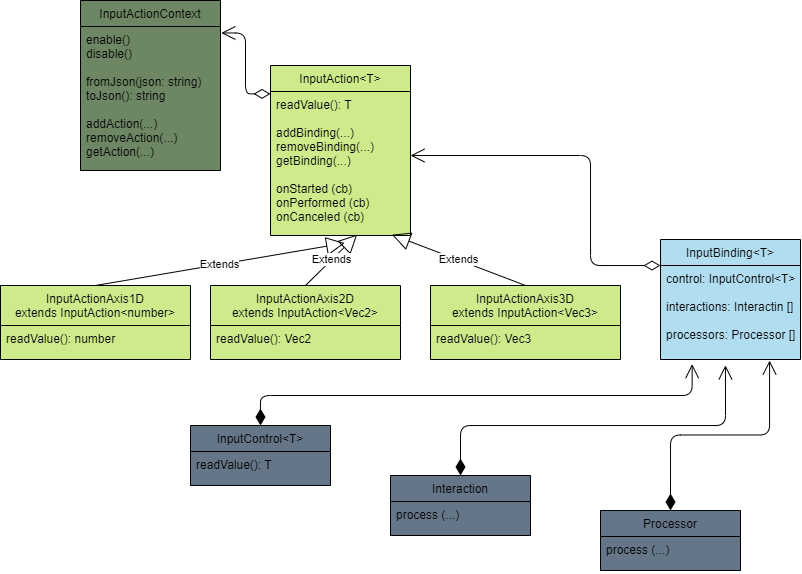

The diagram above was exported from draw.io. Its source (the exported page's mxGraphModel, read from the mxfile embedded in the PNG):
<mxGraphModel dx="271" dy="379" grid="1" gridSize="10" guides="1" tooltips="1" connect="1" arrows="1" fold="1" page="1" pageScale="1" pageWidth="827" pageHeight="1169" background="#FFFFFF" math="0" shadow="0">
  <root>
    <mxCell id="0" />
    <mxCell id="1" parent="0" />
    <mxCell id="17" value="InputActionContext" style="swimlane;fontStyle=0;childLayout=stackLayout;horizontal=1;startSize=26;fillColor=#6D8764;horizontalStack=0;resizeParent=1;resizeParentMax=0;resizeLast=0;collapsible=1;marginBottom=0;gradientColor=none;swimlaneFillColor=#6D8764;" vertex="1" parent="1">
      <mxGeometry x="90" y="45" width="140" height="170" as="geometry">
        <mxRectangle x="140" y="230" width="130" height="26" as="alternateBounds" />
      </mxGeometry>
    </mxCell>
    <mxCell id="18" value="enable()&#10;disable()&#10;&#10;fromJson(json: string)&#10;toJson(): string&#10;&#10;addAction(...)&#10;removeAction(...)&#10;getAction(...)" style="text;strokeColor=none;fillColor=none;align=left;verticalAlign=top;spacingLeft=4;spacingRight=4;overflow=hidden;rotatable=0;points=[[0,0.5],[1,0.5]];portConstraint=eastwest;" vertex="1" parent="17">
      <mxGeometry y="26" width="140" height="144" as="geometry" />
    </mxCell>
    <mxCell id="21" value="InputAction&lt;T&gt;" style="swimlane;fontStyle=0;childLayout=stackLayout;horizontal=1;startSize=26;fillColor=#CDEB8B;horizontalStack=0;resizeParent=1;resizeParentMax=0;resizeLast=0;collapsible=1;marginBottom=0;swimlaneFillColor=#CDEB8B;fontColor=#000000;labelBorderColor=none;labelBackgroundColor=none;strokeColor=#000000;" vertex="1" parent="1">
      <mxGeometry x="280" y="110" width="140" height="170" as="geometry">
        <mxRectangle x="140" y="230" width="130" height="26" as="alternateBounds" />
      </mxGeometry>
    </mxCell>
    <mxCell id="22" value="readValue(): T&#10;&#10;addBinding(...)&#10;removeBinding(...)&#10;getBinding(...)&#10;&#10;onStarted (cb)&#10;onPerformed (cb)&#10;onCanceled (cb)" style="text;strokeColor=none;fillColor=none;align=left;verticalAlign=top;spacingLeft=4;spacingRight=4;overflow=hidden;rotatable=0;points=[[0,0.5],[1,0.5]];portConstraint=eastwest;fontColor=#000000;" vertex="1" parent="21">
      <mxGeometry y="26" width="140" height="144" as="geometry" />
    </mxCell>
    <mxCell id="25" value="" style="endArrow=open;html=1;endSize=12;startArrow=diamondThin;startSize=14;startFill=0;edgeStyle=orthogonalEdgeStyle;align=left;verticalAlign=bottom;entryX=1.006;entryY=0.045;entryDx=0;entryDy=0;entryPerimeter=0;exitX=0;exitY=0.167;exitDx=0;exitDy=0;exitPerimeter=0;" edge="1" parent="1" source="21" target="18">
      <mxGeometry x="-1" y="3" relative="1" as="geometry">
        <mxPoint x="220" y="270" as="sourcePoint" />
        <mxPoint x="330" y="220" as="targetPoint" />
      </mxGeometry>
    </mxCell>
    <mxCell id="26" value="InputActionAxis1D &#10;extends InputAction&lt;number&gt;" style="swimlane;fontStyle=0;childLayout=stackLayout;horizontal=1;startSize=40;fillColor=#CDEB8B;horizontalStack=0;resizeParent=1;resizeParentMax=0;resizeLast=0;collapsible=1;marginBottom=0;swimlaneFillColor=#CDEB8B;fontColor=#000000;labelBorderColor=none;labelBackgroundColor=none;strokeColor=#000000;" vertex="1" parent="1">
      <mxGeometry x="10" y="330" width="190" height="74" as="geometry">
        <mxRectangle x="140" y="230" width="130" height="26" as="alternateBounds" />
      </mxGeometry>
    </mxCell>
    <mxCell id="27" value="readValue(): number" style="text;strokeColor=none;fillColor=none;align=left;verticalAlign=top;spacingLeft=4;spacingRight=4;overflow=hidden;rotatable=0;points=[[0,0.5],[1,0.5]];portConstraint=eastwest;fontColor=#000000;" vertex="1" parent="26">
      <mxGeometry y="40" width="190" height="34" as="geometry" />
    </mxCell>
    <mxCell id="29" value="InputActionAxis2D &#10;extends InputAction&lt;Vec2&gt;" style="swimlane;fontStyle=0;childLayout=stackLayout;horizontal=1;startSize=40;fillColor=#CDEB8B;horizontalStack=0;resizeParent=1;resizeParentMax=0;resizeLast=0;collapsible=1;marginBottom=0;swimlaneFillColor=#CDEB8B;fontColor=#000000;labelBorderColor=none;labelBackgroundColor=none;strokeColor=#000000;" vertex="1" parent="1">
      <mxGeometry x="220" y="330" width="190" height="74" as="geometry">
        <mxRectangle x="140" y="230" width="130" height="26" as="alternateBounds" />
      </mxGeometry>
    </mxCell>
    <mxCell id="30" value="readValue(): Vec2" style="text;strokeColor=none;fillColor=none;align=left;verticalAlign=top;spacingLeft=4;spacingRight=4;overflow=hidden;rotatable=0;points=[[0,0.5],[1,0.5]];portConstraint=eastwest;fontColor=#000000;" vertex="1" parent="29">
      <mxGeometry y="40" width="190" height="34" as="geometry" />
    </mxCell>
    <mxCell id="31" value="InputActionAxis3D &#10;extends InputAction&lt;Vec3&gt;" style="swimlane;fontStyle=0;childLayout=stackLayout;horizontal=1;startSize=40;fillColor=#CDEB8B;horizontalStack=0;resizeParent=1;resizeParentMax=0;resizeLast=0;collapsible=1;marginBottom=0;swimlaneFillColor=#CDEB8B;fontColor=#000000;labelBorderColor=none;labelBackgroundColor=none;strokeColor=#000000;" vertex="1" parent="1">
      <mxGeometry x="440" y="330" width="190" height="74" as="geometry">
        <mxRectangle x="140" y="230" width="130" height="26" as="alternateBounds" />
      </mxGeometry>
    </mxCell>
    <mxCell id="32" value="readValue(): Vec3" style="text;strokeColor=none;fillColor=none;align=left;verticalAlign=top;spacingLeft=4;spacingRight=4;overflow=hidden;rotatable=0;points=[[0,0.5],[1,0.5]];portConstraint=eastwest;fontColor=#000000;" vertex="1" parent="31">
      <mxGeometry y="40" width="190" height="34" as="geometry" />
    </mxCell>
    <mxCell id="33" value="Extends" style="endArrow=block;endSize=16;endFill=0;html=1;exitX=0.5;exitY=0;exitDx=0;exitDy=0;entryX=0.53;entryY=1.053;entryDx=0;entryDy=0;entryPerimeter=0;" edge="1" parent="1" source="26" target="22">
      <mxGeometry width="160" relative="1" as="geometry">
        <mxPoint x="290" y="90" as="sourcePoint" />
        <mxPoint x="450" y="90" as="targetPoint" />
      </mxGeometry>
    </mxCell>
    <mxCell id="34" value="Extends" style="endArrow=block;endSize=16;endFill=0;html=1;exitX=0.5;exitY=0;exitDx=0;exitDy=0;entryX=0.619;entryY=0.994;entryDx=0;entryDy=0;entryPerimeter=0;" edge="1" parent="1" source="29" target="22">
      <mxGeometry width="160" relative="1" as="geometry">
        <mxPoint x="185" y="370" as="sourcePoint" />
        <mxPoint x="364.20000000000005" y="284.98199999999997" as="targetPoint" />
      </mxGeometry>
    </mxCell>
    <mxCell id="35" value="Extends" style="endArrow=block;endSize=16;endFill=0;html=1;exitX=0.5;exitY=0;exitDx=0;exitDy=0;entryX=0.867;entryY=0.994;entryDx=0;entryDy=0;entryPerimeter=0;" edge="1" parent="1" source="31" target="22">
      <mxGeometry width="160" relative="1" as="geometry">
        <mxPoint x="425" y="360" as="sourcePoint" />
        <mxPoint x="376.65999999999997" y="279.43600000000015" as="targetPoint" />
      </mxGeometry>
    </mxCell>
    <mxCell id="36" value="InputBinding&lt;T&gt;" style="swimlane;fontStyle=0;childLayout=stackLayout;horizontal=1;startSize=26;fillColor=#B1DDF0;horizontalStack=0;resizeParent=1;resizeParentMax=0;resizeLast=0;collapsible=1;marginBottom=0;swimlaneFillColor=#B1DDF0;strokeColor=#000000;fontColor=#000000;" vertex="1" parent="1">
      <mxGeometry x="670" y="284" width="140" height="120" as="geometry">
        <mxRectangle x="140" y="230" width="130" height="26" as="alternateBounds" />
      </mxGeometry>
    </mxCell>
    <mxCell id="37" value="control: InputControl&lt;T&gt;&#10;&#10;interactions: Interactin []&#10;&#10;processors: Processor []&#10;" style="text;strokeColor=none;fillColor=none;align=left;verticalAlign=top;spacingLeft=4;spacingRight=4;overflow=hidden;rotatable=0;points=[[0,0.5],[1,0.5]];portConstraint=eastwest;fontColor=#000000;" vertex="1" parent="36">
      <mxGeometry y="26" width="140" height="94" as="geometry" />
    </mxCell>
    <mxCell id="38" value="" style="endArrow=open;html=1;endSize=12;startArrow=diamondThin;startSize=14;startFill=0;edgeStyle=orthogonalEdgeStyle;align=left;verticalAlign=bottom;" edge="1" parent="1" source="37" target="22">
      <mxGeometry x="-1" y="3" relative="1" as="geometry">
        <mxPoint x="290" y="180.03999999999985" as="sourcePoint" />
        <mxPoint x="240.84000000000003" y="87.4799999999999" as="targetPoint" />
        <Array as="points">
          <mxPoint x="600" y="310" />
          <mxPoint x="600" y="200" />
        </Array>
      </mxGeometry>
    </mxCell>
    <mxCell id="40" value="InputControl&lt;T&gt;" style="swimlane;fontStyle=0;childLayout=stackLayout;horizontal=1;startSize=26;fillColor=#647687;horizontalStack=0;resizeParent=1;resizeParentMax=0;resizeLast=0;collapsible=1;marginBottom=0;swimlaneFillColor=#647687;" vertex="1" parent="1">
      <mxGeometry x="200" y="470" width="140" height="60" as="geometry">
        <mxRectangle x="140" y="230" width="130" height="26" as="alternateBounds" />
      </mxGeometry>
    </mxCell>
    <mxCell id="41" value="readValue(): T" style="text;strokeColor=none;fillColor=none;align=left;verticalAlign=top;spacingLeft=4;spacingRight=4;overflow=hidden;rotatable=0;points=[[0,0.5],[1,0.5]];portConstraint=eastwest;" vertex="1" parent="40">
      <mxGeometry y="26" width="140" height="34" as="geometry" />
    </mxCell>
    <mxCell id="42" value="Interaction" style="swimlane;fontStyle=0;childLayout=stackLayout;horizontal=1;startSize=26;fillColor=#647687;horizontalStack=0;resizeParent=1;resizeParentMax=0;resizeLast=0;collapsible=1;marginBottom=0;swimlaneFillColor=#647687;" vertex="1" parent="1">
      <mxGeometry x="400" y="520" width="140" height="60" as="geometry">
        <mxRectangle x="140" y="230" width="130" height="26" as="alternateBounds" />
      </mxGeometry>
    </mxCell>
    <mxCell id="43" value="process (...)" style="text;strokeColor=none;fillColor=none;align=left;verticalAlign=top;spacingLeft=4;spacingRight=4;overflow=hidden;rotatable=0;points=[[0,0.5],[1,0.5]];portConstraint=eastwest;" vertex="1" parent="42">
      <mxGeometry y="26" width="140" height="34" as="geometry" />
    </mxCell>
    <mxCell id="44" value="Processor" style="swimlane;fontStyle=0;childLayout=stackLayout;horizontal=1;startSize=26;fillColor=#647687;horizontalStack=0;resizeParent=1;resizeParentMax=0;resizeLast=0;collapsible=1;marginBottom=0;swimlaneFillColor=#647687;" vertex="1" parent="1">
      <mxGeometry x="610" y="555" width="140" height="60" as="geometry">
        <mxRectangle x="140" y="230" width="130" height="26" as="alternateBounds" />
      </mxGeometry>
    </mxCell>
    <mxCell id="45" value="process (...)" style="text;strokeColor=none;fillColor=none;align=left;verticalAlign=top;spacingLeft=4;spacingRight=4;overflow=hidden;rotatable=0;points=[[0,0.5],[1,0.5]];portConstraint=eastwest;" vertex="1" parent="44">
      <mxGeometry y="26" width="140" height="34" as="geometry" />
    </mxCell>
    <mxCell id="47" value="" style="endArrow=open;html=1;endSize=12;startArrow=diamondThin;startSize=14;startFill=1;edgeStyle=orthogonalEdgeStyle;align=left;verticalAlign=bottom;exitX=0.5;exitY=0;exitDx=0;exitDy=0;entryX=0.226;entryY=1.049;entryDx=0;entryDy=0;entryPerimeter=0;" edge="1" parent="1" source="40" target="37">
      <mxGeometry x="-1" y="3" relative="1" as="geometry">
        <mxPoint x="300" y="350" as="sourcePoint" />
        <mxPoint x="460" y="350" as="targetPoint" />
        <Array as="points">
          <mxPoint x="270" y="440" />
          <mxPoint x="702" y="440" />
        </Array>
      </mxGeometry>
    </mxCell>
    <mxCell id="49" value="" style="endArrow=open;html=1;endSize=12;startArrow=diamondThin;startSize=14;startFill=1;edgeStyle=orthogonalEdgeStyle;align=left;verticalAlign=bottom;exitX=0.5;exitY=0;exitDx=0;exitDy=0;entryX=0.464;entryY=1.062;entryDx=0;entryDy=0;entryPerimeter=0;" edge="1" parent="1" source="42" target="37">
      <mxGeometry x="-1" y="3" relative="1" as="geometry">
        <mxPoint x="480" y="330" as="sourcePoint" />
        <mxPoint x="640" y="330" as="targetPoint" />
        <Array as="points">
          <mxPoint x="470" y="470" />
          <mxPoint x="735" y="470" />
        </Array>
      </mxGeometry>
    </mxCell>
    <mxCell id="52" value="" style="endArrow=open;html=1;endSize=12;startArrow=diamondThin;startSize=14;startFill=1;edgeStyle=orthogonalEdgeStyle;align=left;verticalAlign=bottom;entryX=0.779;entryY=1.011;entryDx=0;entryDy=0;entryPerimeter=0;exitX=0.5;exitY=0;exitDx=0;exitDy=0;" edge="1" parent="1" source="44" target="37">
      <mxGeometry x="-1" y="3" relative="1" as="geometry">
        <mxPoint x="450" y="480" as="sourcePoint" />
        <mxPoint x="610" y="480" as="targetPoint" />
      </mxGeometry>
    </mxCell>
  </root>
</mxGraphModel>